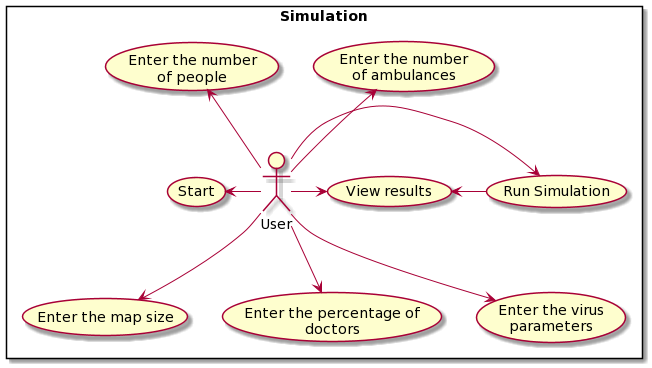

The diagram above was rendered by PlantUML. Its source (embedded in the PNG):
@startuml
rectangle Simulation {
    :User:
    :User: -left-> (Start)
    :User: -up-> (Enter the number\nof people)
    :User: -down-> (Enter the map size)
    :User: -up-> (Enter the number\nof ambulances)
    :User: -down-> (Enter the percentage of\ndoctors)
    :User: -down-> (Enter the virus\nparameters)
    :User: -left-> (Run Simulation) 
    (Run Simulation) -left-> (View results)
    :User: -right-> (View results)
    
}
@enduml